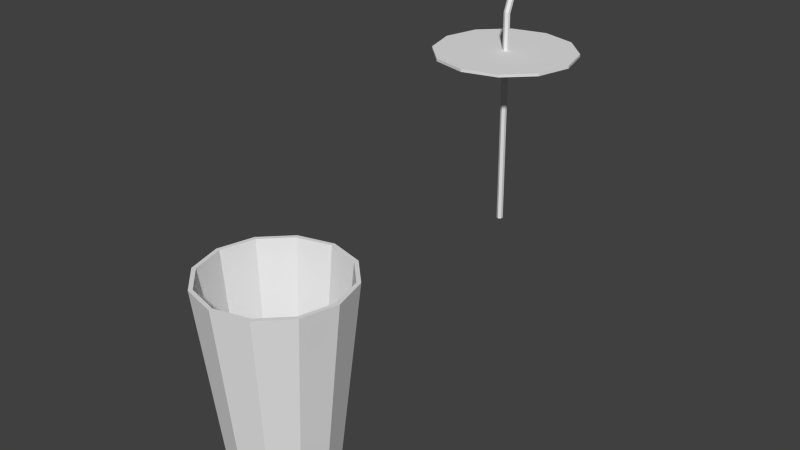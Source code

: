 # Source: DrinkParts.blend  (saved by Blender 2.72.0; exported with 4.5.12 LTS)
import bpy
from mathutils import Matrix  # noqa: F401  (used for matrix-valued properties, if any)

bpy.ops.wm.read_factory_settings(use_empty=True)
scene = bpy.context.scene
scene.name = 'Scene'

# ---- collections
col_collection_1 = bpy.data.collections.new('Collection 1'); scene.collection.children.link(col_collection_1)

# ---- materials (node trees are filled in below, after node groups)
mat_drink = bpy.data.materials.new('Drink')
mat_drink.alpha_threshold = 0.0
mat_drink.use_transparent_shadow = False
mat_drink.roughness = 0.5
mat_drink_001 = bpy.data.materials.new('Drink.001')
mat_drink_001.alpha_threshold = 0.0
mat_drink_001.use_transparent_shadow = False
mat_drink_001.roughness = 0.5

# ---- material node trees

# ---- world
world_world = bpy.data.worlds.new('World'); scene.world = world_world
world_world.color = (0.05088, 0.05088, 0.05088)
world_world.use_sun_shadow = False
world_world.sun_shadow_jitter_overblur = 0.0
world_world.cycles.sampling_method = 'MANUAL'
world_world.cycles.sample_map_resolution = 256

# ---- meshes
me_cylinder = bpy.data.meshes.new('Cylinder')
me_cylinder.from_pydata([(-1.07e-06, -0.3467, 0.1461), (-1.647e-06, 0.3408, 0.225), (-0.07306, -0.3467, 0.1265), (-0.1125, 0.3408, 0.1949), (-0.1265, -0.3467, 0.07306), (-0.1949, 0.3408, 0.1125), (-0.1461, -0.3467, -3.343e-06), (-0.225, 0.3408, -1.671e-06), (-0.1265, -0.3467, -0.07306), (-0.1949, 0.3408, -0.1125), (-0.07306, -0.3467, -0.1265), (-0.1125, 0.3408, -0.1949), (1.042e-06, -0.3467, -0.1461), (1.605e-06, 0.3408, -0.225), (0.07306, -0.3467, -0.1265), (0.1125, 0.3408, -0.1949), (0.1265, -0.3467, -0.07306), (0.1949, 0.3408, -0.1125), (0.1461, -0.3467, -1.27e-06), (0.225, 0.3408, 1.521e-06), (0.1265, -0.3467, 0.07306), (0.1949, 0.3408, 0.1125), (0.07306, -0.3467, 0.1265), (0.1125, 0.3408, 0.1949), (-1.557e-06, 0.3408, 0.2126), (-0.1063, 0.3408, 0.1841), (-0.1841, 0.3408, 0.1063), (-0.2126, 0.3408, -1.582e-06), (-0.1841, 0.3408, -0.1063), (-0.1063, 0.3408, -0.1841), (1.517e-06, 0.3408, -0.2126), (0.1063, 0.3408, -0.1841), (0.1841, 0.3408, -0.1063), (0.2126, 0.3408, 1.434e-06), (0.1841, 0.3408, 0.1063), (0.1063, 0.3408, 0.1841), (-1.034e-06, -0.3348, 0.1414), (-0.07069, -0.3348, 0.1224), (-0.1224, -0.3348, 0.07069), (-0.1414, -0.3348, 1.376e-06), (-0.1224, -0.3348, -0.07068), (-0.07069, -0.3348, -0.1224), (1.01e-06, -0.3348, -0.1414), (0.07069, -0.3348, -0.1224), (0.1224, -0.3348, -0.07068), (0.1414, -0.3348, 3.382e-06), (0.1224, -0.3348, 0.07069), (0.07069, -0.3348, 0.1224)], [], [(0, 1, 3, 2), (2, 3, 5, 4), (4, 5, 7, 6), (6, 7, 9, 8), (8, 9, 11, 10), (10, 11, 13, 12), (12, 13, 15, 14), (14, 15, 17, 16), (16, 17, 19, 18), (18, 19, 21, 20), (22, 23, 1, 0), (20, 21, 23, 22), (0, 2, 4, 6, 8, 10, 12, 14, 16, 18, 20, 22), (1, 23, 35, 24), (23, 21, 34, 35), (21, 19, 33, 34), (19, 17, 32, 33), (17, 15, 31, 32), (15, 13, 30, 31), (13, 11, 29, 30), (11, 9, 28, 29), (9, 7, 27, 28), (7, 5, 26, 27), (5, 3, 25, 26), (3, 1, 24, 25), (24, 35, 47, 36), (35, 34, 46, 47), (34, 33, 45, 46), (33, 32, 44, 45), (32, 31, 43, 44), (31, 30, 42, 43), (30, 29, 41, 42), (29, 28, 40, 41), (28, 27, 39, 40), (27, 26, 38, 39), (26, 25, 37, 38), (25, 24, 36, 37), (37, 36, 47, 46, 45, 44, 43, 42, 41, 40, 39, 38)])
_uv = me_cylinder.uv_layers.new(name='UVMap')
_uv.uv.foreach_set('vector', [0.7241, 0.3361, 0.7406, 0.8379, 0.6463, 0.8379, 0.6628, 0.3361, 0.6628, 0.3361, 0.6463, 0.8379, 0.565, 0.832, 0.61, 0.3323, 0.6952, 0.1299, 0.7402, 0.6296, 0.658, 0.6322, 0.6418, 0.1316, 0.6418, 0.1316, 0.658, 0.6322, 0.5636, 0.6322, 0.5805, 0.1316, 0.5805, 0.1316, 0.5636, 0.6322, 0.4824, 0.6296, 0.5278, 0.1299, 0.9416, -0.004406, 0.9802, 0.4928, 0.8934, 0.4921, 0.8853, -0.004874, 0.8853, -0.004874, 0.8934, 0.4921, 0.7997, 0.4921, 0.8244, -0.004874, 0.8244, -0.004874, 0.7997, 0.4921, 0.7242, 0.4928, 0.7754, -0.004406, 0.3134, 0.01813, 0.3585, 0.5181, 0.2763, 0.5217, 0.26, 0.0205, 0.26, 0.0205, 0.2763, 0.5217, 0.1819, 0.5217, 0.1987, 0.0205, 0.7775, 0.3323, 0.8228, 0.832, 0.7406, 0.8379, 0.7241, 0.3361, 0.1987, 0.0205, 0.1819, 0.5217, 0.1007, 0.5181, 0.146, 0.01813, 0.1666, 0.926, 0.1666, 0.8956, 0.1819, 0.8693, 0.2084, 0.8541, 0.2389, 0.8541, 0.2654, 0.8693, 0.2807, 0.8957, 0.2807, 0.9261, 0.2654, 0.9524, 0.2389, 0.9676, 0.2084, 0.9676, 0.1819, 0.9524, 0.2667, 0.5933, 0.3587, 0.6464, 0.3442, 0.6609, 0.2614, 0.6131, 0.3587, 0.6464, 0.4119, 0.7384, 0.392, 0.7438, 0.3442, 0.6609, 0.4119, 0.7384, 0.4119, 0.8447, 0.392, 0.8394, 0.392, 0.7438, 0.4119, 0.8447, 0.3587, 0.9367, 0.3442, 0.9222, 0.392, 0.8394, 0.3587, 0.9367, 0.2667, 0.9898, 0.2614, 0.97, 0.3442, 0.9222, 0.2667, 0.9898, 0.1605, 0.9898, 0.1658, 0.97, 0.2614, 0.97, 0.1605, 0.9898, 0.06844, 0.9367, 0.08295, 0.9222, 0.1658, 0.97, 0.06844, 0.9367, 0.01531, 0.8447, 0.03514, 0.8394, 0.08295, 0.9222, 0.01531, 0.8447, 0.01531, 0.7384, 0.03514, 0.7438, 0.03514, 0.8394, 0.01531, 0.7384, 0.06844, 0.6464, 0.08295, 0.6609, 0.03514, 0.7438, 0.06844, 0.6464, 0.1605, 0.5933, 0.1658, 0.6131, 0.08295, 0.6609, 0.1605, 0.5933, 0.2667, 0.5933, 0.2614, 0.6131, 0.1658, 0.6131, 0.3589, 0.7566, 0.368, 0.7566, 0.3665, 0.8561, 0.3604, 0.8561, 0.368, 0.7566, 0.3759, 0.7574, 0.3718, 0.8566, 0.3665, 0.8561, 0.3259, 0.7574, 0.3339, 0.7566, 0.3354, 0.8561, 0.3301, 0.8566, 0.3339, 0.7566, 0.343, 0.7566, 0.3415, 0.8561, 0.3354, 0.8561, 0.343, 0.7566, 0.3509, 0.7574, 0.3468, 0.8566, 0.3415, 0.8561, 0.3009, 0.8558, 0.293, 0.8566, 0.2915, 0.7571, 0.2968, 0.7566, 0.293, 0.8566, 0.2839, 0.8566, 0.2854, 0.7571, 0.2915, 0.7571, 0.2839, 0.8566, 0.2759, 0.8558, 0.2801, 0.7566, 0.2854, 0.7571, 0.3009, 0.7574, 0.3089, 0.7566, 0.3104, 0.8561, 0.3051, 0.8566, 0.3089, 0.7566, 0.318, 0.7566, 0.3165, 0.8561, 0.3104, 0.8561, 0.318, 0.7566, 0.3259, 0.7574, 0.3218, 0.8566, 0.3165, 0.8561, 0.3509, 0.7574, 0.3589, 0.7566, 0.3604, 0.8561, 0.3551, 0.8566, 0.2909, 0.8267, 0.3177, 0.8267, 0.3409, 0.8401, 0.3543, 0.8633, 0.3543, 0.8901, 0.3409, 0.9133, 0.3177, 0.9267, 0.2909, 0.9267, 0.2677, 0.9133, 0.2543, 0.8901, 0.2543, 0.8633, 0.2677, 0.8401])
me_cylinder.materials.append(mat_drink)
me_cylinder.use_remesh_preserve_volume = False
me_cylinder.use_remesh_preserve_attributes = False
me_cylinder.use_mirror_vertex_groups = False
me_cylinder.update()
me_cylinder_002 = bpy.data.meshes.new('Cylinder.002')
me_cylinder_002.from_pydata([(0.0, 0.1375, -0.34), (0.06875, 0.1191, -0.34), (0.1191, 0.06875, -0.34), (0.1375, -6.01e-09, -0.34), (0.1191, -0.06875, -0.34), (0.06875, -0.1191, -0.34), (2.076e-08, -0.1375, -0.34), (-0.06875, -0.1191, -0.34), (-0.1191, -0.06875, -0.34), (-0.1375, -6.393e-08, -0.34), (-0.1191, 0.06875, -0.34), (-0.06875, 0.1191, -0.34)], [], [(0, 11, 10, 9, 8, 7, 6, 5, 4, 3, 2, 1)])
_uv = me_cylinder_002.uv_layers.new(name='UVMap')
_uv.uv.foreach_set('vector', [0.0, 0.366, 0.134, 0.134, 0.366, 0.0, 0.634, 9.256e-08, 0.866, 0.134, 1.0, 0.366, 1.0, 0.634, 0.866, 0.866, 0.634, 1.0, 0.366, 1.0, 0.134, 0.866, 3.085e-08, 0.634])
me_cylinder_002.use_remesh_preserve_volume = False
me_cylinder_002.use_remesh_preserve_attributes = False
me_cylinder_002.use_mirror_vertex_groups = False
me_cylinder_002.update()
me_cylinder_001 = bpy.data.meshes.new('Cylinder.001')
me_cylinder_001.from_pydata([(-1.471e-07, 0.1168, 0.02014), (-6.453e-08, 0.8008, 0.008833), (-0.00866, 0.1168, 0.01514), (-0.00866, 0.8027, 0.004198), (-0.00866, 0.1168, 0.005139), (-0.00866, 0.8065, -0.005071), (-1.457e-10, 0.1168, 0.0001392), (7.173e-08, 0.8083, -0.009705), (0.00866, 0.1168, 0.005139), (0.00866, 0.8065, -0.00507), (0.00866, 0.1168, 0.01514), (0.00866, 0.8027, 0.004198), (-5.532e-07, 0.9173, 0.05601), (-0.008661, 0.9192, 0.05137), (-0.008661, 0.923, 0.0421), (-4.17e-07, 0.9248, 0.03747), (0.00866, 0.923, 0.0421), (0.00866, 0.9192, 0.05137), (-1.643e-06, 0.6887, 0.225), (-0.1125, 0.6887, 0.1949), (-0.1949, 0.6887, 0.1125), (-0.225, 0.6887, -1.071e-06), (-0.1949, 0.6887, -0.1125), (-0.1125, 0.6887, -0.1949), (1.609e-06, 0.6887, -0.225), (0.1125, 0.6887, -0.1949), (0.1949, 0.6887, -0.1125), (0.225, 0.6887, 2.121e-06), (0.1949, 0.6887, 0.1125), (0.1125, 0.6887, 0.1949), (-1.643e-06, 0.6803, 0.225), (-0.1125, 0.6803, 0.1949), (-0.1949, 0.6803, 0.1125), (-0.225, 0.6803, -1.16e-06), (-0.1949, 0.6803, -0.1125), (-0.1125, 0.6803, -0.1949), (1.609e-06, 0.6803, -0.225), (0.1125, 0.6803, -0.1949), (0.1949, 0.6803, -0.1125), (0.225, 0.6803, 2.032e-06), (0.1949, 0.6803, 0.1125), (0.1125, 0.6803, 0.1949)], [], [(0, 1, 3, 2), (2, 3, 5, 4), (4, 5, 7, 6), (6, 7, 9, 8), (1, 11, 17, 12), (10, 11, 1, 0), (8, 9, 11, 10), (13, 12, 17, 16, 15, 14), (11, 9, 16, 17), (9, 7, 15, 16), (7, 5, 14, 15), (5, 3, 13, 14), (3, 1, 12, 13), (19, 18, 29, 28, 27, 26, 25, 24, 23, 22, 21, 20), (31, 32, 33, 34, 35, 36, 37, 38, 39, 40, 41, 30), (18, 30, 41, 29), (29, 41, 40, 28), (28, 40, 39, 27), (27, 39, 38, 26), (26, 38, 37, 25), (25, 37, 36, 24), (24, 36, 35, 23), (23, 35, 34, 22), (22, 34, 33, 21), (21, 33, 32, 20), (20, 32, 31, 19), (19, 31, 30, 18)])
_uv = me_cylinder_001.uv_layers.new(name='UVMap')
_uv.uv.foreach_set('vector', [0.3433, 0.7975, 0.3288, 0.8536, 0.3216, 0.8538, 0.336, 0.7975, 0.336, 0.7975, 0.3216, 0.8538, 0.3182, 0.8542, 0.3324, 0.7974, 0.3036, 0.8677, 0.2893, 0.811, 0.2931, 0.8108, 0.3073, 0.8677, 0.3073, 0.8677, 0.2931, 0.8108, 0.3003, 0.811, 0.3146, 0.8677, 0.3288, 0.8536, 0.3326, 0.8538, 0.347, 0.8672, 0.3432, 0.867, 0.347, 0.7975, 0.3326, 0.8538, 0.3288, 0.8536, 0.3433, 0.7975, 0.3146, 0.8677, 0.3003, 0.811, 0.3037, 0.8113, 0.3182, 0.8676, 0.3596, 0.8013, 0.3533, 0.8019, 0.347, 0.8013, 0.347, 0.8002, 0.3533, 0.7996, 0.3596, 0.8002, 0.3037, 0.8113, 0.3003, 0.811, 0.3148, 0.7976, 0.3182, 0.7979, 0.3003, 0.811, 0.2931, 0.8108, 0.3076, 0.7974, 0.3148, 0.7976, 0.2931, 0.8108, 0.2893, 0.811, 0.3038, 0.7976, 0.3076, 0.7974, 0.3182, 0.8542, 0.3216, 0.8538, 0.336, 0.8672, 0.3326, 0.8675, 0.3216, 0.8538, 0.3288, 0.8536, 0.3432, 0.867, 0.336, 0.8672, 0.009868, 0.843, 0.009868, 0.7358, 0.06375, 0.643, 0.1571, 0.5893, 0.2648, 0.5892, 0.3582, 0.6428, 0.412, 0.7355, 0.412, 0.8427, 0.3582, 0.9356, 0.2648, 0.9893, 0.1571, 0.9893, 0.06375, 0.9358, 0.009868, 0.843, 0.06375, 0.9358, 0.1571, 0.9893, 0.2648, 0.9893, 0.3582, 0.9356, 0.412, 0.8427, 0.412, 0.7355, 0.3582, 0.6428, 0.2648, 0.5892, 0.1571, 0.5893, 0.06375, 0.643, 0.009868, 0.7358, 0.009868, 0.7358, 0.009868, 0.7358, 0.06375, 0.643, 0.06375, 0.643, 0.06375, 0.643, 0.06375, 0.643, 0.1571, 0.5893, 0.1571, 0.5893, 0.1571, 0.5893, 0.1571, 0.5893, 0.2648, 0.5892, 0.2648, 0.5892, 0.2648, 0.5892, 0.2648, 0.5892, 0.3582, 0.6428, 0.3582, 0.6428, 0.3582, 0.6428, 0.3582, 0.6428, 0.412, 0.7355, 0.412, 0.7355, 0.412, 0.7355, 0.412, 0.7355, 0.412, 0.8427, 0.412, 0.8427, 0.412, 0.8427, 0.412, 0.8427, 0.3582, 0.9356, 0.3582, 0.9356, 0.3582, 0.9356, 0.3582, 0.9356, 0.2648, 0.9893, 0.2648, 0.9893, 0.2648, 0.9893, 0.2648, 0.9893, 0.1571, 0.9893, 0.1571, 0.9893, 0.1571, 0.9893, 0.1571, 0.9893, 0.06375, 0.9358, 0.06375, 0.9358, 0.06375, 0.9358, 0.06375, 0.9358, 0.009868, 0.843, 0.009868, 0.843, 0.009868, 0.843, 0.009868, 0.843, 0.009868, 0.7358, 0.009868, 0.7358])
me_cylinder_001.materials.append(mat_drink_001)
me_cylinder_001.use_remesh_preserve_volume = False
me_cylinder_001.use_remesh_preserve_attributes = False
me_cylinder_001.use_mirror_vertex_groups = False
me_cylinder_001.update()

# ---- objects
ob_empty_cup = bpy.data.objects.new('Empty Cup', me_cylinder)
ob_liquid = bpy.data.objects.new('Liquid', me_cylinder_002)
ob_lid = bpy.data.objects.new('Lid', me_cylinder_001)

# ---- transforms, parenting, visibility, modifiers, constraints
ob_empty_cup.location = (0.0, 0.0, 0.0)
ob_empty_cup.rotation_euler = (1.571, -0.0, -3.142)
ob_empty_cup.lineart.crease_threshold = 0.0
ob_liquid.parent = ob_empty_cup
ob_liquid.matrix_parent_inverse = Matrix(((-1.0, -7.304e-06, 0.0, 0.0), (-2.644e-11, 3.62e-06, 1.0, 0.0), (-7.304e-06, 1.0, -3.62e-06, 0.0), (0.0, 0.0, 0.0, 1.0)))
ob_liquid.location = (0.0, 0.0, 0.0)
ob_liquid.lineart.crease_threshold = 0.0
ob_lid.location = (0.0, 1.0, 0.0)
ob_lid.rotation_euler = (1.571, -0.0, -3.142)
ob_lid.lineart.crease_threshold = 0.0

# ---- collection membership
col_collection_1.objects.link(ob_empty_cup)
col_collection_1.objects.link(ob_liquid)
col_collection_1.objects.link(ob_lid)

# ---- scene / render settings (as saved in the file)
scene.frame_start = 1; scene.frame_end = 250; scene.frame_set(3)
scene.render.engine = 'BLENDER_EEVEE_NEXT'
scene.render.resolution_percentage = 50
scene.render.dither_intensity = 0.0
scene.cycles.use_denoising = False
scene.cycles.samples = 10
scene.cycles.sampling_pattern = 'TABULATED_SOBOL'
scene.cycles.light_sampling_threshold = 0.0
scene.cycles.use_adaptive_sampling = False
scene.cycles.use_light_tree = False
scene.cycles.blur_glossy = 0.0
scene.cycles.pixel_filter_type = 'GAUSSIAN'
scene.cycles.sample_clamp_indirect = 0.0
scene.view_settings.view_transform = 'Standard'
bpy.context.view_layer.update()

# ---- added for rendering (the .blend has no active camera and no usable light): camera, sun
cam_auto = bpy.data.cameras.new('AutoCamera')
cam_auto.lens = 50.0
cam_auto.sensor_width = 36.0
cam_auto.clip_end = 1000.0
ob_auto_camera = bpy.data.objects.new('AutoCamera', cam_auto)
scene.collection.objects.link(ob_auto_camera)
ob_auto_camera.location = (1.8323, -1.69876, 1.75489)
ob_auto_camera.rotation_euler = (1.09748, -7.21219e-08, 0.694738)
scene.camera = ob_auto_camera
light_auto_sun = bpy.data.lights.new('AutoSun', 'SUN')
light_auto_sun.energy = 3.0
light_auto_sun.angle = 0.0523599
ob_auto_sun = bpy.data.objects.new('AutoSun', light_auto_sun)
scene.collection.objects.link(ob_auto_sun)
ob_auto_sun.rotation_euler = (0.872665, 0.174533, 0.523599)
bpy.context.view_layer.update()
